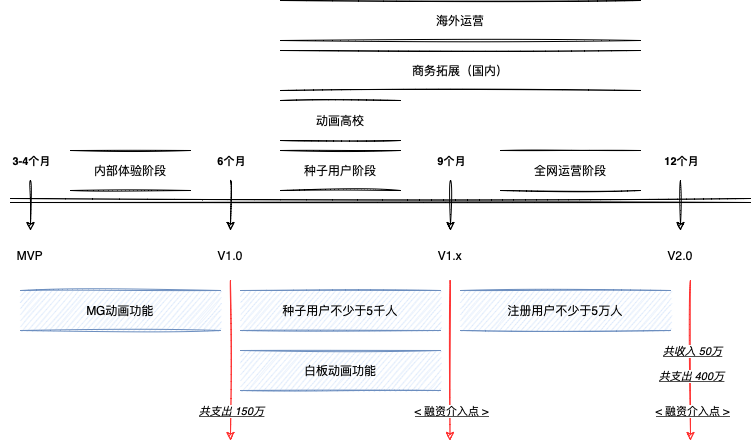

The diagram above was exported from draw.io. Its source (the exported page's mxGraphModel, read from the mxfile embedded in the PNG):
<mxGraphModel dx="946" dy="645" grid="1" gridSize="10" guides="1" tooltips="1" connect="1" arrows="1" fold="1" page="1" pageScale="1" pageWidth="827" pageHeight="1169" math="0" shadow="0">
  <root>
    <mxCell id="0" />
    <mxCell id="1" parent="0" />
    <mxCell id="FxuBHbc18nJ3sRIm5NDL-1" value="" style="shape=link;html=1;rounded=0;sketch=1;curved=1;" parent="1" edge="1">
      <mxGeometry width="100" relative="1" as="geometry">
        <mxPoint x="40" y="240" as="sourcePoint" />
        <mxPoint x="780" y="240" as="targetPoint" />
      </mxGeometry>
    </mxCell>
    <mxCell id="FxuBHbc18nJ3sRIm5NDL-2" value="" style="endArrow=classic;html=1;rounded=0;sketch=1;curved=1;" parent="1" edge="1">
      <mxGeometry width="50" height="50" relative="1" as="geometry">
        <mxPoint x="60" y="220" as="sourcePoint" />
        <mxPoint x="60" y="270" as="targetPoint" />
      </mxGeometry>
    </mxCell>
    <mxCell id="FxuBHbc18nJ3sRIm5NDL-4" value="3-4个月" style="edgeLabel;html=1;align=center;verticalAlign=middle;resizable=0;points=[];fontStyle=1" parent="FxuBHbc18nJ3sRIm5NDL-2" vertex="1" connectable="0">
      <mxGeometry x="-0.56" relative="1" as="geometry">
        <mxPoint y="-31" as="offset" />
      </mxGeometry>
    </mxCell>
    <mxCell id="FxuBHbc18nJ3sRIm5NDL-7" value="" style="endArrow=classic;html=1;rounded=0;sketch=1;curved=1;" parent="1" edge="1">
      <mxGeometry width="50" height="50" relative="1" as="geometry">
        <mxPoint x="260" y="220" as="sourcePoint" />
        <mxPoint x="260" y="270" as="targetPoint" />
      </mxGeometry>
    </mxCell>
    <mxCell id="FxuBHbc18nJ3sRIm5NDL-8" value="6个月" style="edgeLabel;html=1;align=center;verticalAlign=middle;resizable=0;points=[];fontStyle=1" parent="FxuBHbc18nJ3sRIm5NDL-7" vertex="1" connectable="0">
      <mxGeometry x="-0.56" relative="1" as="geometry">
        <mxPoint y="-31" as="offset" />
      </mxGeometry>
    </mxCell>
    <mxCell id="FxuBHbc18nJ3sRIm5NDL-9" value="" style="endArrow=classic;html=1;rounded=0;sketch=1;curved=1;" parent="1" edge="1">
      <mxGeometry width="50" height="50" relative="1" as="geometry">
        <mxPoint x="480" y="220" as="sourcePoint" />
        <mxPoint x="480" y="270" as="targetPoint" />
      </mxGeometry>
    </mxCell>
    <mxCell id="FxuBHbc18nJ3sRIm5NDL-10" value="9个月" style="edgeLabel;html=1;align=center;verticalAlign=middle;resizable=0;points=[];fontStyle=1" parent="FxuBHbc18nJ3sRIm5NDL-9" vertex="1" connectable="0">
      <mxGeometry x="-0.56" relative="1" as="geometry">
        <mxPoint y="-31" as="offset" />
      </mxGeometry>
    </mxCell>
    <mxCell id="FxuBHbc18nJ3sRIm5NDL-11" value="" style="endArrow=classic;html=1;rounded=0;sketch=1;curved=1;" parent="1" edge="1">
      <mxGeometry width="50" height="50" relative="1" as="geometry">
        <mxPoint x="710" y="220" as="sourcePoint" />
        <mxPoint x="710" y="270" as="targetPoint" />
      </mxGeometry>
    </mxCell>
    <mxCell id="FxuBHbc18nJ3sRIm5NDL-12" value="12个月" style="edgeLabel;html=1;align=center;verticalAlign=middle;resizable=0;points=[];fontStyle=1" parent="FxuBHbc18nJ3sRIm5NDL-11" vertex="1" connectable="0">
      <mxGeometry x="-0.56" relative="1" as="geometry">
        <mxPoint y="-31" as="offset" />
      </mxGeometry>
    </mxCell>
    <mxCell id="FxuBHbc18nJ3sRIm5NDL-13" value="MVP" style="text;html=1;strokeColor=none;fillColor=none;align=center;verticalAlign=middle;whiteSpace=wrap;rounded=0;sketch=1;" parent="1" vertex="1">
      <mxGeometry x="30" y="280" width="60" height="30" as="geometry" />
    </mxCell>
    <mxCell id="FxuBHbc18nJ3sRIm5NDL-14" value="V1.0" style="text;html=1;strokeColor=none;fillColor=none;align=center;verticalAlign=middle;whiteSpace=wrap;rounded=0;sketch=1;" parent="1" vertex="1">
      <mxGeometry x="230" y="280" width="60" height="30" as="geometry" />
    </mxCell>
    <mxCell id="FxuBHbc18nJ3sRIm5NDL-15" value="V1.x" style="text;html=1;strokeColor=none;fillColor=none;align=center;verticalAlign=middle;whiteSpace=wrap;rounded=0;sketch=1;" parent="1" vertex="1">
      <mxGeometry x="450" y="280" width="60" height="30" as="geometry" />
    </mxCell>
    <mxCell id="FxuBHbc18nJ3sRIm5NDL-16" value="V2.0" style="text;html=1;strokeColor=none;fillColor=none;align=center;verticalAlign=middle;whiteSpace=wrap;rounded=0;sketch=1;" parent="1" vertex="1">
      <mxGeometry x="680" y="280" width="60" height="30" as="geometry" />
    </mxCell>
    <mxCell id="FxuBHbc18nJ3sRIm5NDL-17" value="内部体验阶段" style="shape=partialRectangle;whiteSpace=wrap;html=1;left=0;right=0;fillColor=none;sketch=1;" parent="1" vertex="1">
      <mxGeometry x="100" y="190" width="120" height="40" as="geometry" />
    </mxCell>
    <mxCell id="FxuBHbc18nJ3sRIm5NDL-18" value="种子用户阶段" style="shape=partialRectangle;whiteSpace=wrap;html=1;left=0;right=0;fillColor=none;sketch=1;" parent="1" vertex="1">
      <mxGeometry x="310" y="190" width="120" height="40" as="geometry" />
    </mxCell>
    <mxCell id="FxuBHbc18nJ3sRIm5NDL-19" value="动画高校" style="shape=partialRectangle;whiteSpace=wrap;html=1;left=0;right=0;fillColor=none;sketch=1;" parent="1" vertex="1">
      <mxGeometry x="310" y="140" width="120" height="40" as="geometry" />
    </mxCell>
    <mxCell id="FxuBHbc18nJ3sRIm5NDL-20" value="全网运营阶段" style="shape=partialRectangle;whiteSpace=wrap;html=1;left=0;right=0;fillColor=none;sketch=1;" parent="1" vertex="1">
      <mxGeometry x="530" y="190" width="140" height="40" as="geometry" />
    </mxCell>
    <mxCell id="FxuBHbc18nJ3sRIm5NDL-21" value="MG动画功能" style="shape=partialRectangle;whiteSpace=wrap;html=1;left=0;right=0;fillColor=#dae8fc;sketch=1;strokeColor=#6c8ebf;" parent="1" vertex="1">
      <mxGeometry x="50" y="330" width="200" height="40" as="geometry" />
    </mxCell>
    <mxCell id="FxuBHbc18nJ3sRIm5NDL-22" value="商务拓展（国内）" style="shape=partialRectangle;whiteSpace=wrap;html=1;left=0;right=0;fillColor=none;sketch=1;" parent="1" vertex="1">
      <mxGeometry x="310" y="90" width="360" height="40" as="geometry" />
    </mxCell>
    <mxCell id="FxuBHbc18nJ3sRIm5NDL-23" value="种子用户不少于5千人" style="shape=partialRectangle;whiteSpace=wrap;html=1;left=0;right=0;fillColor=#dae8fc;sketch=1;strokeColor=#6c8ebf;" parent="1" vertex="1">
      <mxGeometry x="270" y="330" width="200" height="40" as="geometry" />
    </mxCell>
    <mxCell id="FxuBHbc18nJ3sRIm5NDL-24" value="注册用户不少于5万人" style="shape=partialRectangle;whiteSpace=wrap;html=1;left=0;right=0;fillColor=#dae8fc;sketch=1;strokeColor=#6c8ebf;" parent="1" vertex="1">
      <mxGeometry x="490" y="330" width="210" height="40" as="geometry" />
    </mxCell>
    <mxCell id="FxuBHbc18nJ3sRIm5NDL-25" value="" style="endArrow=classic;html=1;rounded=0;sketch=1;curved=1;strokeColor=#FF3333;" parent="1" edge="1">
      <mxGeometry width="50" height="50" relative="1" as="geometry">
        <mxPoint x="260" y="320" as="sourcePoint" />
        <mxPoint x="260" y="480" as="targetPoint" />
      </mxGeometry>
    </mxCell>
    <mxCell id="FxuBHbc18nJ3sRIm5NDL-26" value="共支出 150万" style="edgeLabel;html=1;align=center;verticalAlign=middle;resizable=0;points=[];fontStyle=6;fontColor=#000000;" parent="FxuBHbc18nJ3sRIm5NDL-25" vertex="1" connectable="0">
      <mxGeometry x="0.4545" y="1" relative="1" as="geometry">
        <mxPoint x="-1" y="14" as="offset" />
      </mxGeometry>
    </mxCell>
    <mxCell id="FxuBHbc18nJ3sRIm5NDL-27" value="" style="endArrow=classic;html=1;rounded=0;sketch=1;curved=1;strokeColor=#FF3333;" parent="1" edge="1">
      <mxGeometry width="50" height="50" relative="1" as="geometry">
        <mxPoint x="479.5" y="320" as="sourcePoint" />
        <mxPoint x="479.5" y="480" as="targetPoint" />
      </mxGeometry>
    </mxCell>
    <mxCell id="FxuBHbc18nJ3sRIm5NDL-28" value="&amp;lt; 融资介入点 &amp;gt;" style="edgeLabel;html=1;align=center;verticalAlign=middle;resizable=0;points=[];fontStyle=4;fontColor=#000000;" parent="FxuBHbc18nJ3sRIm5NDL-27" vertex="1" connectable="0">
      <mxGeometry x="0.4545" y="1" relative="1" as="geometry">
        <mxPoint y="14" as="offset" />
      </mxGeometry>
    </mxCell>
    <mxCell id="FxuBHbc18nJ3sRIm5NDL-29" value="" style="endArrow=classic;html=1;rounded=0;sketch=1;curved=1;strokeColor=#FF3333;" parent="1" edge="1">
      <mxGeometry width="50" height="50" relative="1" as="geometry">
        <mxPoint x="720" y="320" as="sourcePoint" />
        <mxPoint x="720" y="480" as="targetPoint" />
      </mxGeometry>
    </mxCell>
    <mxCell id="FxuBHbc18nJ3sRIm5NDL-30" value="共支出 400万" style="edgeLabel;html=1;align=center;verticalAlign=middle;resizable=0;points=[];fontStyle=6;fontColor=#000000;" parent="FxuBHbc18nJ3sRIm5NDL-29" vertex="1" connectable="0">
      <mxGeometry x="0.4545" y="1" relative="1" as="geometry">
        <mxPoint x="-1" y="-21" as="offset" />
      </mxGeometry>
    </mxCell>
    <mxCell id="FxuBHbc18nJ3sRIm5NDL-32" value="&amp;lt; 融资介入点 &amp;gt;" style="edgeLabel;html=1;align=center;verticalAlign=middle;resizable=0;points=[];fontStyle=4;fontColor=#000000;" parent="1" vertex="1" connectable="0">
      <mxGeometry x="721" y="450" as="geometry" />
    </mxCell>
    <mxCell id="FxuBHbc18nJ3sRIm5NDL-33" value="共收入 50万" style="edgeLabel;html=1;align=center;verticalAlign=middle;resizable=0;points=[];fontStyle=6;fontColor=#000000;" parent="1" vertex="1" connectable="0">
      <mxGeometry x="721" y="390" as="geometry" />
    </mxCell>
    <mxCell id="NzAPRiwcky8LpoRzZxC6-1" value="海外运营" style="shape=partialRectangle;whiteSpace=wrap;html=1;left=0;right=0;fillColor=none;sketch=1;" parent="1" vertex="1">
      <mxGeometry x="310" y="40" width="360" height="40" as="geometry" />
    </mxCell>
    <mxCell id="NzAPRiwcky8LpoRzZxC6-2" value="白板动画功能" style="shape=partialRectangle;whiteSpace=wrap;html=1;left=0;right=0;fillColor=#dae8fc;sketch=1;strokeColor=#6c8ebf;" parent="1" vertex="1">
      <mxGeometry x="270" y="390" width="200" height="40" as="geometry" />
    </mxCell>
  </root>
</mxGraphModel>